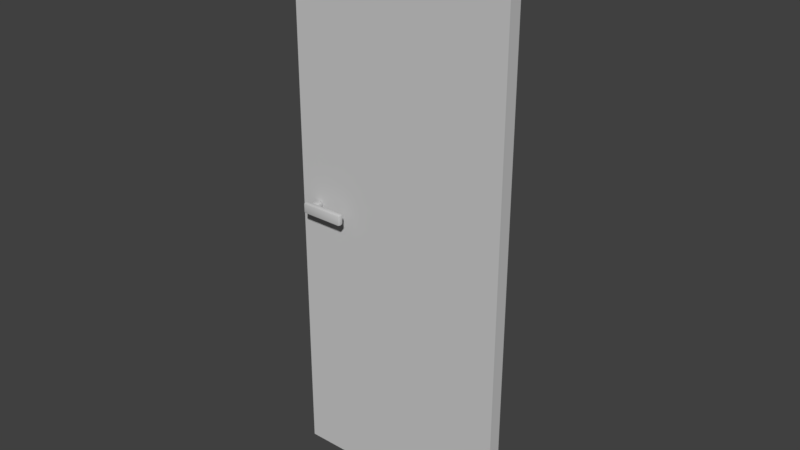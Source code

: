 # Source: Door.blend  (saved by Blender 2.79.0; exported with 4.5.12 LTS)
import bpy
from mathutils import Matrix  # noqa: F401  (used for matrix-valued properties, if any)

bpy.ops.wm.read_factory_settings(use_empty=True)
scene = bpy.context.scene
scene.name = 'Scene'

# ---- collections
col_collection_1 = bpy.data.collections.new('Collection 1'); scene.collection.children.link(col_collection_1)

# ---- materials (node trees are filled in below, after node groups)
mat_material__140 = bpy.data.materials.new('Material #140')
mat_material__140.alpha_threshold = 0.0
mat_material__140.use_transparent_shadow = False
mat_material__140.diffuse_color = (0.588, 0.588, 0.588, 1.0)
mat_material__140.specular_color = (0.9, 0.9, 0.9)
mat_material__140.roughness = 0.5
mat_material__140.specular_intensity = 0.0
mat_material__367 = bpy.data.materials.new('Material #367')
mat_material__367.alpha_threshold = 0.0
mat_material__367.use_transparent_shadow = False
mat_material__367.diffuse_color = (0.588, 0.588, 0.588, 1.0)
mat_material__367.specular_color = (0.9, 0.9, 0.9)
mat_material__367.roughness = 0.5
mat_material__367.specular_intensity = 0.0
mat_material__587_001 = bpy.data.materials.new('Material #587.001')
mat_material__587_001.alpha_threshold = 0.0
mat_material__587_001.use_transparent_shadow = False
mat_material__587_001.diffuse_color = (0.588, 0.588, 0.588, 1.0)
mat_material__587_001.specular_color = (0.9, 0.9, 0.9)
mat_material__587_001.roughness = 0.5
mat_material__587_001.specular_intensity = 0.0

# ---- material node trees

# ---- world
world_world = bpy.data.worlds.new('World'); scene.world = world_world
world_world.color = (0.05088, 0.05088, 0.05088)
world_world.use_sun_shadow = False
world_world.sun_shadow_jitter_overblur = 0.0
world_world.cycles.sampling_method = 'MANUAL'

# ---- meshes
me_untitled_243 = bpy.data.meshes.new('Untitled.243')
me_untitled_243.from_pydata([(6.569, 4.277, 2.122), (7.408, 4.277, 2.122), (7.408, 4.277, 0.007), (6.569, 4.277, 0.007), (6.569, 4.327, 2.122), (7.408, 4.327, 2.122), (7.408, 4.327, 0.007), (6.569, 4.327, 0.007)], [], [(5, 4, 0, 1), (6, 5, 1, 2), (4, 7, 3, 0), (2, 1, 0, 3), (4, 5, 6, 7)])
me_untitled_243.polygons.foreach_set('use_smooth', [True] * 5)
me_untitled_243.polygons.foreach_set('material_index', [1, 1, 1, 1, 1])
_k = set([(0, 1), (0, 3), (0, 4), (1, 2), (1, 5), (4, 5), (4, 7), (5, 6)])
me_untitled_243.attributes.new('sharp_edge', 'BOOLEAN', 'EDGE').data.foreach_set('value', [ (min(e.vertices), max(e.vertices)) in _k for e in me_untitled_243.edges])
_uv = me_untitled_243.uv_layers.new(name='UVChannel_1')
_uv.uv.foreach_set('vector', [0.9995, 0.9995, 0.0004995, 0.9995, 0.0004995, 0.0004995, 0.9995, 0.0004995, 0.9995, 0.9995, 0.0004995, 0.9995, 0.0004995, 0.0004995, 0.9995, 0.0004995, 0.9995, 0.9995, 0.0004995, 0.9995, 0.0004995, 0.0004995, 0.9995, 0.0004995, 0.9995, 0.0004997, 0.9995, 0.9995, 0.0004995, 0.9995, 0.0005001, 0.0004995, 0.9995, 0.9995, 0.0005001, 0.9995, 0.0004995, 0.0004997, 0.9995, 0.0004995])
_uv.active_render = True
_uv = me_untitled_243.uv_layers.new(name='UVChannel_2')
_uv.uv.foreach_set('vector', [0.5695, 0.4943, 0.5695, 0.569, 0.5655, 0.569, 0.5655, 0.4943, 0.995, 0.1893, 0.995, 0.001, 0.999, 0.001, 0.999, 0.1893, 0.1602, 0.7965, 0.1602, 0.9848, 0.1562, 0.9848, 0.1562, 0.7965, 0.7707, 0.1893, 0.7707, 0.001, 0.838, 0.001, 0.838, 0.1893, 0.08617, 0.7965, 0.1534, 0.7965, 0.1534, 0.9848, 0.08617, 0.9848])
me_untitled_243.materials.append(mat_material__140)
me_untitled_243.materials.append(mat_material__367)
me_untitled_243.materials.append(mat_material__587_001)
me_untitled_243.use_remesh_preserve_volume = False
me_untitled_243.use_remesh_preserve_attributes = False
me_untitled_243.use_mirror_vertex_groups = False
me_untitled_243.update()
me_untitled_243.normals_split_custom_set([tuple(v) for v in zip(*[iter([0.0, 0.0, 1.0, 0.0, 0.0, 1.0, 0.0, 0.0, 1.0, 0.0, 0.0, 1.0, 1.0, 0.0, 0.0, 1.0, 0.0, 0.0, 1.0, 0.0, 0.0, 1.0, 0.0, 0.0, -1.0, 0.0, 0.0, -1.0, 0.0, 0.0, -1.0, 0.0, 0.0, -1.0, 0.0, 0.0, 0.0, -1.0, 0.0, 0.0, -1.0, 0.0, 0.0, -1.0, 0.0, 0.0, -1.0, 0.0, 5.681e-07, 1.0, 0.0, 5.681e-07, 1.0, 0.0, 5.681e-07, 1.0, 0.0, 5.681e-07, 1.0, 0.0])] * 3)])
me_untitled_242 = bpy.data.meshes.new('Untitled.242')
me_untitled_242.from_pydata([(6.654, 4.236, 1.038), (6.654, 4.272, 1.038), (6.631, 4.272, 1.043), (6.659, 4.236, 1.051), (6.631, 4.272, 1.051), (6.631, 4.236, 1.043), (6.636, 4.236, 1.038), (6.659, 4.236, 1.043), (6.659, 4.272, 1.043), (6.636, 4.272, 1.038), (6.636, 4.236, 1.056), (6.631, 4.236, 1.051), (6.654, 4.236, 1.056), (6.654, 4.272, 1.056), (6.659, 4.272, 1.051), (6.636, 4.272, 1.056), (6.633, 4.233, 1.043), (6.633, 4.236, 1.039), (6.636, 4.233, 1.039), (6.658, 4.236, 1.039), (6.658, 4.233, 1.043), (6.654, 4.233, 1.039), (6.654, 4.276, 1.039), (6.658, 4.276, 1.043), (6.658, 4.272, 1.039), (6.633, 4.276, 1.043), (6.636, 4.276, 1.039), (6.633, 4.272, 1.039), (6.636, 4.233, 1.055), (6.633, 4.236, 1.055), (6.633, 4.233, 1.051), (6.658, 4.236, 1.055), (6.654, 4.233, 1.055), (6.658, 4.233, 1.051), (6.654, 4.276, 1.055), (6.658, 4.272, 1.055), (6.658, 4.276, 1.051), (6.633, 4.272, 1.055), (6.636, 4.276, 1.055), (6.633, 4.276, 1.051), (6.634, 4.233, 1.04), (6.657, 4.234, 1.039), (6.657, 4.275, 1.039), (6.633, 4.275, 1.04), (6.634, 4.233, 1.054), (6.658, 4.234, 1.054), (6.657, 4.276, 1.054), (6.633, 4.275, 1.054)], [], [(7, 8, 14, 3), (2, 5, 11, 4), (6, 9, 1, 0), (13, 15, 10, 12), (0, 41, 21), (1, 42, 24), (2, 43, 27), (3, 45, 33), (4, 47, 39), (7, 19, 24, 8), (8, 23, 36, 14), (14, 35, 31, 3), (2, 27, 17, 5), (11, 29, 37, 4), (16, 5, 17, 40), (40, 17, 6, 18), (0, 19, 41), (19, 7, 20, 41), (1, 22, 42), (42, 23, 8, 24), (2, 25, 43), (43, 26, 9, 27), (28, 10, 29, 44), (44, 29, 11, 30), (3, 31, 45), (31, 12, 32, 45), (34, 13, 35, 46), (46, 35, 14, 36), (4, 37, 47), (37, 15, 38, 47), (18, 6, 0, 21), (20, 7, 3, 33), (32, 12, 10, 28), (30, 11, 5, 16), (19, 0, 1, 24), (35, 13, 12, 31), (22, 1, 9, 26), (25, 2, 4, 39), (38, 15, 13, 34), (27, 9, 6, 17), (29, 10, 15, 37)])
me_untitled_242.polygons.foreach_set('use_smooth', [True] * 41)
me_untitled_242.polygons.foreach_set('material_index', [2, 2, 2, 2, 2, 2, 2, 2, 2, 2, 2, 2, 2, 2, 2, 2, 2, 2, 2, 2, 2, 2, 2, 2, 2, 2, 2, 2, 2, 2, 2, 2, 2, 2, 2, 2, 2, 2, 2, 2, 2])
_k = set([(1, 42), (2, 43), (17, 27), (17, 40), (19, 24), (19, 41), (24, 42), (27, 43), (29, 37), (29, 44), (31, 35), (31, 45), (35, 46), (37, 47)])
me_untitled_242.attributes.new('sharp_edge', 'BOOLEAN', 'EDGE').data.foreach_set('value', [ (min(e.vertices), max(e.vertices)) in _k for e in me_untitled_242.edges])
_uv = me_untitled_242.uv_layers.new(name='UVChannel_1')
_uv.uv.foreach_set('vector', [0.08437, 0.0025, 0.499, 0.0025, 0.499, 0.9975, 0.08437, 0.9975, 0.5844, 0.0025, 0.999, 0.0025, 0.999, 0.9975, 0.5844, 0.9975, 0.9975, 0.9975, 0.9975, 0.0025, 0.0025, 0.0025, 0.0025, 0.9975, 0.0025, 0.0025, 0.9975, 0.0025, 0.9975, 0.9975, 0.0025, 0.9975, 0.0025, 0.9975, 0.04167, 0.5, 0.04281, 0.5, 0.0025, 0.0025, 0.25, 0.0, 0.2507, 0.0025, 0.5844, 0.0025, 0.6875, 0.0, 0.7909, 0.0025, 0.08437, 0.9975, 0.0625, 1.0, 0.08375, 0.9975, 0.5844, 0.9975, 0.6875, 0.75, 0.5838, 0.9975, 0.08437, 0.0025, 0.04255, 0.5, 0.2507, 0.0025, 0.499, 0.0025, 0.499, 0.0025, 0.4996, 0.0025, 0.4996, 0.9975, 0.499, 0.9975, 0.499, 0.9975, 0.2507, 0.5, 0.04255, 0.9987, 0.08437, 0.9975, 0.5844, 0.0025, 0.7909, 0.0025, 0.9982, 0.5, 0.999, 0.0025, 0.999, 0.9975, 0.9982, 0.9975, 0.7913, 0.5, 0.5844, 0.9975, 0.4998, 0.00125, 0.999, 0.0025, 0.9982, 0.5, 0.5, 0.25, 0.5, 0.25, 0.9982, 0.5, 0.9975, 0.9975, 0.4989, 0.5, 0.0025, 0.9975, 0.04255, 0.5, 0.04167, 0.5, 0.04255, 0.5, 0.08437, 0.0025, 0.08375, 0.0025, 0.04167, 0.5, 0.0025, 0.0025, 0.2507, 0.00125, 0.25, 0.0, 0.25, 0.0, 0.4996, 0.0025, 0.499, 0.0025, 0.2507, 0.0025, 0.5844, 0.0025, 0.5835, 0.00125, 0.6875, 0.0, 0.6875, 0.0, 0.7903, 0.0025, 0.9975, 0.0025, 0.7909, 0.0025, 0.4994, 0.9987, 0.9975, 0.9975, 0.9982, 0.9975, 0.5, 1.0, 0.5, 1.0, 0.9982, 0.9975, 0.999, 0.9975, 0.4996, 0.9975, 0.08437, 0.9975, 0.04255, 0.9987, 0.0625, 1.0, 0.04255, 0.9987, 0.0025, 0.9975, 0.04281, 0.9975, 0.0625, 1.0, 0.2507, 0.5, 0.0025, 0.0025, 0.2507, 0.5, 0.375, 0.75, 0.375, 0.75, 0.2507, 0.5, 0.499, 0.9975, 0.4996, 0.9975, 0.5844, 0.9975, 0.7913, 0.5, 0.6875, 0.75, 0.7913, 0.5, 0.9975, 0.0025, 0.7903, 0.5, 0.6875, 0.75, 0.4989, 0.5, 0.9975, 0.9975, 0.0025, 0.9975, 0.04281, 0.5, 0.08375, 0.0025, 0.08437, 0.0025, 0.08437, 0.9975, 0.08375, 0.9975, 0.04281, 0.9975, 0.0025, 0.9975, 0.9975, 0.9975, 0.4994, 0.9987, 0.4996, 0.9975, 0.999, 0.9975, 0.999, 0.0025, 0.4998, 0.00125, 0.04255, 0.5, 0.0025, 0.9975, 0.0025, 0.0025, 0.2507, 0.0025, 0.2507, 0.5, 0.0025, 0.0025, 0.0025, 0.9975, 0.04255, 0.9987, 0.2507, 0.00125, 0.0025, 0.0025, 0.9975, 0.0025, 0.7903, 0.0025, 0.5835, 0.00125, 0.5844, 0.0025, 0.5844, 0.9975, 0.5838, 0.9975, 0.7903, 0.5, 0.9975, 0.0025, 0.0025, 0.0025, 0.2507, 0.5, 0.7909, 0.0025, 0.9975, 0.0025, 0.9975, 0.9975, 0.9982, 0.5, 0.9982, 0.9975, 0.9975, 0.9975, 0.9975, 0.0025, 0.7913, 0.5])
_uv.active_render = True
_uv = me_untitled_242.uv_layers.new(name='UVChannel_2')
_uv.uv.foreach_set('vector', [0.5275, 0.7849, 0.5275, 0.7817, 0.5281, 0.7817, 0.5281, 0.7849, 0.5244, 0.6749, 0.5215, 0.6749, 0.5215, 0.6742, 0.5244, 0.6742, 0.5281, 0.7931, 0.5252, 0.7931, 0.5252, 0.7915, 0.5281, 0.7915, 0.6105, 0.5731, 0.6119, 0.5731, 0.6119, 0.5763, 0.6105, 0.5763, 0.5281, 0.7915, 0.5283, 0.7913, 0.5284, 0.7915, 0.5252, 0.7915, 0.525, 0.7913, 0.5252, 0.7912, 0.5244, 0.6749, 0.5246, 0.6752, 0.5244, 0.6753, 0.5281, 0.7849, 0.5283, 0.7852, 0.5281, 0.7853, 0.5244, 0.6742, 0.5246, 0.674, 0.5247, 0.6742, 0.5275, 0.7849, 0.5272, 0.7849, 0.5272, 0.7817, 0.5275, 0.7817, 0.5275, 0.7817, 0.5275, 0.7814, 0.5281, 0.7814, 0.5281, 0.7817, 0.5281, 0.7817, 0.5284, 0.7817, 0.5284, 0.7849, 0.5281, 0.7849, 0.5244, 0.6749, 0.5244, 0.6753, 0.5215, 0.6753, 0.5215, 0.6749, 0.5215, 0.6742, 0.5215, 0.6739, 0.5244, 0.6739, 0.5244, 0.6742, 0.5212, 0.6749, 0.5215, 0.6749, 0.5215, 0.6753, 0.5212, 0.6752, 0.5284, 0.7933, 0.5281, 0.7934, 0.5281, 0.7931, 0.5284, 0.7931, 0.5281, 0.7915, 0.5281, 0.7912, 0.5283, 0.7913, 0.5272, 0.7849, 0.5275, 0.7849, 0.5275, 0.7853, 0.5272, 0.7852, 0.5252, 0.7915, 0.5249, 0.7915, 0.525, 0.7913, 0.5272, 0.7815, 0.5275, 0.7814, 0.5275, 0.7817, 0.5272, 0.7817, 0.5244, 0.6749, 0.5247, 0.6749, 0.5246, 0.6752, 0.525, 0.7934, 0.5249, 0.7931, 0.5252, 0.7931, 0.5252, 0.7934, 0.6119, 0.5766, 0.6119, 0.5763, 0.6122, 0.5763, 0.6121, 0.5766, 0.5212, 0.674, 0.5215, 0.6739, 0.5215, 0.6742, 0.5212, 0.6742, 0.5281, 0.7849, 0.5284, 0.7849, 0.5283, 0.7852, 0.6102, 0.5763, 0.6105, 0.5763, 0.6105, 0.5766, 0.6102, 0.5765, 0.6105, 0.5728, 0.6105, 0.5731, 0.6102, 0.5731, 0.6102, 0.5728, 0.5283, 0.7814, 0.5284, 0.7817, 0.5281, 0.7817, 0.5281, 0.7814, 0.5244, 0.6742, 0.5244, 0.6739, 0.5246, 0.674, 0.6122, 0.5731, 0.6119, 0.5731, 0.6119, 0.5728, 0.6122, 0.5728, 0.5284, 0.7931, 0.5281, 0.7931, 0.5281, 0.7915, 0.5284, 0.7915, 0.5275, 0.7853, 0.5275, 0.7849, 0.5281, 0.7849, 0.5281, 0.7853, 0.6105, 0.5766, 0.6105, 0.5763, 0.6119, 0.5763, 0.6119, 0.5766, 0.5212, 0.6742, 0.5215, 0.6742, 0.5215, 0.6749, 0.5212, 0.6749, 0.5281, 0.7912, 0.5281, 0.7915, 0.5252, 0.7915, 0.5252, 0.7912, 0.6102, 0.5731, 0.6105, 0.5731, 0.6105, 0.5763, 0.6102, 0.5763, 0.5249, 0.7915, 0.5252, 0.7915, 0.5252, 0.7931, 0.5249, 0.7931, 0.5247, 0.6749, 0.5244, 0.6749, 0.5244, 0.6742, 0.5247, 0.6742, 0.6119, 0.5728, 0.6119, 0.5731, 0.6105, 0.5731, 0.6105, 0.5728, 0.5252, 0.7934, 0.5252, 0.7931, 0.5281, 0.7931, 0.5281, 0.7934, 0.6122, 0.5763, 0.6119, 0.5763, 0.6119, 0.5731, 0.6122, 0.5731])
me_untitled_242.materials.append(mat_material__140)
me_untitled_242.materials.append(mat_material__367)
me_untitled_242.materials.append(mat_material__587_001)
me_untitled_242.use_remesh_preserve_volume = False
me_untitled_242.use_remesh_preserve_attributes = False
me_untitled_242.use_mirror_vertex_groups = False
me_untitled_242.update()
me_untitled_242.normals_split_custom_set([tuple(v) for v in zip(*[iter([0.9754, -0.1559, -0.1559, 0.9754, 0.156, -0.1559, 0.9754, 0.156, 0.1559, 0.982, -0.1334, 0.1334, -0.982, 0.1335, -0.1335, -0.9754, -0.156, -0.156, -0.9754, -0.156, 0.156, -0.982, 0.1335, 0.1335, -0.1559, -0.1559, -0.9754, -0.1559, 0.1559, -0.9754, 0.1334, 0.1334, -0.982, 0.1334, -0.1334, -0.982, 0.1559, 0.1559, 0.9754, -0.1559, 0.1559, 0.9754, -0.1559, -0.1559, 0.9754, 0.1559, -0.1559, 0.9754, 0.1334, -0.1334, -0.982, 0.212, -0.212, -0.954, 0.04684, -0.3159, -0.9476, 0.1334, 0.1334, -0.982, 0.212, 0.212, -0.954, 0.3159, 0.04678, -0.9476, -0.982, 0.1335, -0.1335, -0.9539, 0.2122, -0.2122, -0.9475, 0.04695, -0.3161, 0.982, -0.1334, 0.1334, 0.954, -0.212, 0.2119, 0.9477, -0.3157, 0.04684, -0.982, 0.1335, 0.1335, -0.9539, 0.2121, 0.2122, -0.9475, 0.3162, 0.04691, 0.9754, -0.1559, -0.1559, 0.9369, -0.1573, -0.3123, 0.9369, 0.1573, -0.3123, 0.9754, 0.156, -0.1559, 0.9754, 0.156, -0.1559, 0.9386, 0.3131, -0.1449, 0.9368, 0.3124, 0.1573, 0.9754, 0.156, 0.1559, 0.9754, 0.156, 0.1559, 0.9387, 0.1449, 0.3129, 0.9477, -0.0469, 0.3158, 0.982, -0.1334, 0.1334, -0.982, 0.1335, -0.1335, -0.9475, 0.04695, -0.3161, -0.9386, -0.145, -0.3131, -0.9754, -0.156, -0.156, -0.9754, -0.156, 0.156, -0.9386, -0.145, 0.313, -0.9476, 0.0468, 0.3161, -0.982, 0.1335, 0.1335, -0.9368, -0.3125, -0.1573, -0.9754, -0.156, -0.156, -0.9386, -0.145, -0.3131, -0.9045, -0.3016, -0.3015, -0.3015, -0.3015, -0.9046, -0.3129, -0.1449, -0.9387, -0.1559, -0.1559, -0.9754, -0.1572, -0.3123, -0.9369, 0.1334, -0.1334, -0.982, 0.3158, -0.04688, -0.9477, 0.212, -0.212, -0.954, 0.9369, -0.1573, -0.3123, 0.9754, -0.1559, -0.1559, 0.9387, -0.3129, -0.1449, 0.9045, -0.3016, -0.3015, 0.1334, 0.1334, -0.982, 0.04684, 0.3159, -0.9476, 0.212, 0.212, -0.954, 0.9045, 0.3015, -0.3016, 0.9386, 0.3131, -0.1449, 0.9754, 0.156, -0.1559, 0.9369, 0.1573, -0.3123, -0.982, 0.1335, -0.1335, -0.9475, 0.3162, -0.04691, -0.9539, 0.2122, -0.2122, -0.3015, 0.3016, -0.9045, -0.1449, 0.313, -0.9386, -0.1559, 0.1559, -0.9754, -0.3123, 0.1573, -0.9369, -0.1572, -0.3123, 0.9369, -0.1559, -0.1559, 0.9754, -0.3129, -0.1449, 0.9387, -0.3015, -0.3015, 0.9046, -0.9045, -0.3016, 0.3015, -0.9386, -0.145, 0.313, -0.9754, -0.156, 0.156, -0.9368, -0.3125, 0.1573, 0.982, -0.1334, 0.1334, 0.9477, -0.0469, 0.3158, 0.954, -0.212, 0.2119, 0.3122, -0.1573, 0.9369, 0.1559, -0.1559, 0.9754, 0.1448, -0.3129, 0.9387, 0.3014, -0.3015, 0.9046, 0.1572, 0.3123, 0.9369, 0.1559, 0.1559, 0.9754, 0.3128, 0.1449, 0.9387, 0.3015, 0.3014, 0.9046, 0.9045, 0.3015, 0.3015, 0.9387, 0.1449, 0.3129, 0.9754, 0.156, 0.1559, 0.9368, 0.3124, 0.1573, -0.982, 0.1335, 0.1335, -0.9476, 0.0468, 0.3161, -0.9539, 0.2121, 0.2122, -0.3123, 0.1573, 0.9369, -0.1559, 0.1559, 0.9754, -0.1449, 0.3129, 0.9386, -0.3015, 0.3016, 0.9045, -0.1572, -0.3123, -0.9369, -0.1559, -0.1559, -0.9754, 0.1334, -0.1334, -0.982, 0.04684, -0.3159, -0.9476, 0.9387, -0.3129, -0.1449, 0.9754, -0.1559, -0.1559, 0.982, -0.1334, 0.1334, 0.9477, -0.3157, 0.04684, 0.1448, -0.3129, 0.9387, 0.1559, -0.1559, 0.9754, -0.1559, -0.1559, 0.9754, -0.1572, -0.3123, 0.9369, -0.9368, -0.3125, 0.1573, -0.9754, -0.156, 0.156, -0.9754, -0.156, -0.156, -0.9368, -0.3125, -0.1573, 0.3158, -0.04688, -0.9477, 0.1334, -0.1334, -0.982, 0.1334, 0.1334, -0.982, 0.3159, 0.04678, -0.9476, 0.3128, 0.1449, 0.9387, 0.1559, 0.1559, 0.9754, 0.1559, -0.1559, 0.9754, 0.3122, -0.1573, 0.9369, 0.04684, 0.3159, -0.9476, 0.1334, 0.1334, -0.982, -0.1559, 0.1559, -0.9754, -0.1449, 0.313, -0.9386, -0.9475, 0.3162, -0.04691, -0.982, 0.1335, -0.1335, -0.982, 0.1335, 0.1335, -0.9475, 0.3162, 0.04691, -0.1449, 0.3129, 0.9386, -0.1559, 0.1559, 0.9754, 0.1559, 0.1559, 0.9754, 0.1572, 0.3123, 0.9369, -0.3123, 0.1573, -0.9369, -0.1559, 0.1559, -0.9754, -0.1559, -0.1559, -0.9754, -0.3129, -0.1449, -0.9387, -0.3129, -0.1449, 0.9387, -0.1559, -0.1559, 0.9754, -0.1559, 0.1559, 0.9754, -0.3123, 0.1573, 0.9369])] * 3)])
me_untitled_241 = bpy.data.meshes.new('Untitled.241')
me_untitled_241.from_pydata([(6.627, 4.23, 1.062), (6.632, 4.235, 1.032), (6.786, 4.235, 1.032), (6.786, 4.23, 1.067), (6.627, 4.22, 1.062), (6.632, 4.22, 1.027), (6.791, 4.22, 1.032), (6.786, 4.22, 1.067), (6.632, 4.23, 1.067), (6.632, 4.235, 1.062), (6.632, 4.23, 1.027), (6.627, 4.23, 1.032), (6.791, 4.23, 1.032), (6.786, 4.23, 1.027), (6.791, 4.23, 1.062), (6.786, 4.235, 1.062), (6.632, 4.215, 1.062), (6.632, 4.22, 1.067), (6.632, 4.215, 1.032), (6.627, 4.22, 1.032), (6.786, 4.215, 1.032), (6.786, 4.22, 1.027), (6.786, 4.215, 1.062), (6.791, 4.22, 1.062), (6.628, 4.23, 1.066), (6.632, 4.234, 1.066), (6.628, 4.234, 1.062), (6.632, 4.234, 1.029), (6.628, 4.23, 1.029), (6.628, 4.234, 1.032), (6.79, 4.234, 1.032), (6.79, 4.23, 1.029), (6.786, 4.234, 1.029), (6.79, 4.23, 1.066), (6.79, 4.234, 1.062), (6.786, 4.234, 1.066), (6.628, 4.216, 1.062), (6.632, 4.216, 1.066), (6.628, 4.22, 1.066), (6.632, 4.216, 1.029), (6.628, 4.216, 1.032), (6.628, 4.22, 1.029), (6.79, 4.216, 1.032), (6.786, 4.216, 1.029), (6.79, 4.22, 1.029), (6.786, 4.216, 1.066), (6.79, 4.216, 1.062), (6.79, 4.22, 1.066), (6.628, 4.233, 1.065), (6.629, 4.234, 1.03), (6.789, 4.234, 1.03), (6.789, 4.233, 1.066), (6.628, 4.217, 1.065), (6.629, 4.217, 1.029), (6.79, 4.217, 1.03), (6.789, 4.217, 1.066)], [], [(0, 11, 19, 4), (10, 13, 21, 5), (12, 14, 23, 6), (3, 8, 17, 7), (9, 15, 2, 1), (20, 22, 16, 18), (0, 48, 26), (1, 49, 29), (2, 50, 32), (3, 51, 35), (4, 52, 38), (5, 53, 41), (6, 54, 44), (7, 55, 47), (0, 26, 29, 11), (11, 28, 41, 19), (19, 40, 36, 4), (4, 38, 24, 0), (10, 27, 32, 13), (13, 31, 44, 21), (21, 43, 39, 5), (12, 30, 34, 14), (14, 33, 47, 23), (23, 46, 42, 6), (3, 35, 25, 8), (17, 37, 45, 7), (0, 24, 48), (24, 8, 25, 48), (48, 25, 9, 26), (1, 27, 49), (27, 10, 28, 49), (49, 28, 11, 29), (2, 30, 50), (30, 12, 31, 50), (50, 31, 13, 32), (3, 33, 51), (33, 14, 34, 51), (51, 34, 15, 35), (4, 36, 52), (36, 16, 37, 52), (52, 37, 17, 38), (5, 39, 53), (39, 18, 40, 53), (53, 40, 19, 41), (6, 42, 54), (42, 20, 43, 54), (54, 43, 21, 44), (7, 45, 55), (45, 22, 46, 55), (55, 46, 23, 47), (26, 9, 1, 29), (28, 10, 5, 41), (40, 18, 16, 36), (38, 17, 8, 24), (27, 1, 2, 32), (31, 12, 6, 44), (43, 20, 18, 39), (30, 2, 15, 34), (33, 3, 7, 47), (46, 22, 20, 42), (35, 15, 9, 25), (37, 16, 22, 45)])
me_untitled_241.polygons.foreach_set('use_smooth', [True] * 62)
me_untitled_241.polygons.foreach_set('material_index', [2, 2, 2, 2, 2, 2, 2, 2, 2, 2, 2, 2, 2, 2, 2, 2, 2, 2, 2, 2, 2, 2, 2, 2, 2, 2, 2, 2, 2, 2, 2, 2, 2, 2, 2, 2, 2, 2, 2, 2, 2, 2, 2, 2, 2, 2, 2, 2, 2, 2, 2, 2, 2, 2, 2, 2, 2, 2, 2, 2, 2, 2])
_k = set([(24, 38), (24, 48), (25, 35), (25, 48), (26, 29), (26, 48), (27, 32), (27, 49), (28, 41), (28, 49), (29, 49), (30, 34), (30, 50), (31, 44), (31, 50), (32, 50), (33, 47), (33, 51), (34, 51), (35, 51), (36, 40), (36, 52), (37, 45), (37, 52), (38, 52), (39, 43), (39, 53), (40, 53), (41, 53), (42, 46), (42, 54), (43, 54), (44, 54), (45, 55), (46, 55), (47, 55)])
me_untitled_241.attributes.new('sharp_edge', 'BOOLEAN', 'EDGE').data.foreach_set('value', [ (min(e.vertices), max(e.vertices)) in _k for e in me_untitled_241.edges])
_uv = me_untitled_241.uv_layers.new(name='UVChannel_1')
_uv.uv.foreach_set('vector', [0.0002083, 0.0025, 0.08312, 0.0025, 0.08312, 0.9975, 0.0002083, 0.9975, 0.08437, 0.0025, 0.499, 0.0025, 0.499, 0.9975, 0.08437, 0.9975, 0.5002, 0.0025, 0.5831, 0.0025, 0.5831, 0.9975, 0.5002, 0.9975, 0.5844, 0.0025, 0.999, 0.0025, 0.999, 0.9975, 0.5844, 0.9975, 0.9975, 0.9975, 0.9975, 0.0025, 0.0025, 0.0025, 0.0025, 0.9975, 0.0025, 0.0025, 0.9975, 0.0025, 0.9975, 0.9975, 0.0025, 0.9975, 0.0002083, 0.0025, 0.5, 0.25, 0.4989, 0.5, 0.0025, 0.9975, 0.04167, 0.5, 0.04281, 0.5, 0.0025, 0.0025, 0.25, 0.0, 0.2507, 0.0025, 0.5844, 0.0025, 0.6875, 0.0, 0.7909, 0.0025, 0.0002083, 0.9975, 0.5, 1.0, 0.4996, 0.9975, 0.08437, 0.9975, 0.0625, 1.0, 0.08375, 0.9975, 0.5002, 0.9975, 0.375, 0.75, 0.4996, 0.9975, 0.5844, 0.9975, 0.6875, 0.75, 0.5838, 0.9975, 0.0002083, 0.0025, 0.4989, 0.5, 0.04281, 0.5, 0.08312, 0.0025, 0.08312, 0.0025, 0.08375, 0.0025, 0.08375, 0.9975, 0.08312, 0.9975, 0.08312, 0.9975, 0.04281, 0.9975, 0.4994, 0.9987, 0.0002083, 0.9975, 0.0002083, 0.9975, 0.4996, 0.9975, 0.4998, 0.00125, 0.0002083, 0.0025, 0.08437, 0.0025, 0.04255, 0.5, 0.2507, 0.0025, 0.499, 0.0025, 0.499, 0.0025, 0.4996, 0.0025, 0.4996, 0.9975, 0.499, 0.9975, 0.499, 0.9975, 0.2507, 0.5, 0.04255, 0.9987, 0.08437, 0.9975, 0.5002, 0.0025, 0.2507, 0.00125, 0.7903, 0.0025, 0.5831, 0.0025, 0.5831, 0.0025, 0.5835, 0.00125, 0.5838, 0.9975, 0.5831, 0.9975, 0.5831, 0.9975, 0.7903, 0.5, 0.2507, 0.5, 0.5002, 0.9975, 0.5844, 0.0025, 0.7909, 0.0025, 0.9982, 0.5, 0.999, 0.0025, 0.999, 0.9975, 0.9982, 0.9975, 0.7913, 0.5, 0.5844, 0.9975, 0.0002083, 0.0025, 0.4998, 0.00125, 0.5, 0.25, 0.4998, 0.00125, 0.999, 0.0025, 0.9982, 0.5, 0.5, 0.25, 0.5, 0.25, 0.9982, 0.5, 0.9975, 0.9975, 0.4989, 0.5, 0.0025, 0.9975, 0.04255, 0.5, 0.04167, 0.5, 0.04255, 0.5, 0.08437, 0.0025, 0.08375, 0.0025, 0.04167, 0.5, 0.04167, 0.5, 0.08375, 0.0025, 0.08312, 0.0025, 0.04281, 0.5, 0.0025, 0.0025, 0.2507, 0.00125, 0.25, 0.0, 0.2507, 0.00125, 0.5002, 0.0025, 0.4996, 0.0025, 0.25, 0.0, 0.25, 0.0, 0.4996, 0.0025, 0.499, 0.0025, 0.2507, 0.0025, 0.5844, 0.0025, 0.5835, 0.00125, 0.6875, 0.0, 0.5835, 0.00125, 0.5831, 0.0025, 0.7903, 0.0025, 0.6875, 0.0, 0.6875, 0.0, 0.7903, 0.0025, 0.9975, 0.0025, 0.7909, 0.0025, 0.0002083, 0.9975, 0.4994, 0.9987, 0.5, 1.0, 0.4994, 0.9987, 0.9975, 0.9975, 0.9982, 0.9975, 0.5, 1.0, 0.5, 1.0, 0.9982, 0.9975, 0.999, 0.9975, 0.4996, 0.9975, 0.08437, 0.9975, 0.04255, 0.9987, 0.0625, 1.0, 0.04255, 0.9987, 0.0025, 0.9975, 0.04281, 0.9975, 0.0625, 1.0, 0.0625, 1.0, 0.04281, 0.9975, 0.08312, 0.9975, 0.08375, 0.9975, 0.5002, 0.9975, 0.2507, 0.5, 0.375, 0.75, 0.2507, 0.5, 0.0025, 0.0025, 0.2507, 0.5, 0.375, 0.75, 0.375, 0.75, 0.2507, 0.5, 0.499, 0.9975, 0.4996, 0.9975, 0.5844, 0.9975, 0.7913, 0.5, 0.6875, 0.75, 0.7913, 0.5, 0.9975, 0.0025, 0.7903, 0.5, 0.6875, 0.75, 0.6875, 0.75, 0.7903, 0.5, 0.5831, 0.9975, 0.5838, 0.9975, 0.4989, 0.5, 0.9975, 0.9975, 0.0025, 0.9975, 0.04281, 0.5, 0.08375, 0.0025, 0.08437, 0.0025, 0.08437, 0.9975, 0.08375, 0.9975, 0.04281, 0.9975, 0.0025, 0.9975, 0.9975, 0.9975, 0.4994, 0.9987, 0.4996, 0.9975, 0.999, 0.9975, 0.999, 0.0025, 0.4998, 0.00125, 0.04255, 0.5, 0.0025, 0.9975, 0.0025, 0.0025, 0.2507, 0.0025, 0.4996, 0.0025, 0.5002, 0.0025, 0.5002, 0.9975, 0.4996, 0.9975, 0.2507, 0.5, 0.0025, 0.0025, 0.0025, 0.9975, 0.04255, 0.9987, 0.2507, 0.00125, 0.0025, 0.0025, 0.9975, 0.0025, 0.7903, 0.0025, 0.5835, 0.00125, 0.5844, 0.0025, 0.5844, 0.9975, 0.5838, 0.9975, 0.7903, 0.5, 0.9975, 0.0025, 0.0025, 0.0025, 0.2507, 0.5, 0.7909, 0.0025, 0.9975, 0.0025, 0.9975, 0.9975, 0.9982, 0.5, 0.9982, 0.9975, 0.9975, 0.9975, 0.9975, 0.0025, 0.7913, 0.5])
_uv.active_render = True
_uv = me_untitled_241.uv_layers.new(name='UVChannel_2')
_uv.uv.foreach_set('vector', [0.5237, 0.7806, 0.5237, 0.7833, 0.5229, 0.7833, 0.5229, 0.7806, 0.5937, 0.5942, 0.5814, 0.5942, 0.5814, 0.5933, 0.5937, 0.5933, 0.6748, 0.2254, 0.6772, 0.2254, 0.6772, 0.2263, 0.6748, 0.2263, 0.5878, 0.4175, 0.6002, 0.4175, 0.6002, 0.4184, 0.5878, 0.4184, 0.6514, 0.2195, 0.6638, 0.2195, 0.6638, 0.2221, 0.6514, 0.2221, 0.6657, 0.2178, 0.6657, 0.2151, 0.678, 0.2151, 0.678, 0.2178, 0.5237, 0.7806, 0.5239, 0.7804, 0.524, 0.7806, 0.6514, 0.2221, 0.6512, 0.2224, 0.6511, 0.2221, 0.6638, 0.2221, 0.664, 0.2224, 0.6638, 0.2225, 0.5878, 0.4175, 0.5876, 0.4173, 0.5878, 0.4172, 0.5229, 0.7806, 0.5227, 0.7804, 0.5229, 0.7803, 0.5937, 0.5933, 0.594, 0.5931, 0.594, 0.5933, 0.6748, 0.2263, 0.6746, 0.2266, 0.6745, 0.2263, 0.5878, 0.4184, 0.5876, 0.4187, 0.5875, 0.4184, 0.5237, 0.7806, 0.524, 0.7806, 0.524, 0.7833, 0.5237, 0.7833, 0.5237, 0.7833, 0.5237, 0.7836, 0.5229, 0.7836, 0.5229, 0.7833, 0.5229, 0.7833, 0.5226, 0.7833, 0.5226, 0.7806, 0.5229, 0.7806, 0.5229, 0.7806, 0.5229, 0.7803, 0.5237, 0.7803, 0.5237, 0.7806, 0.5937, 0.5942, 0.5937, 0.5946, 0.5814, 0.5946, 0.5814, 0.5942, 0.5814, 0.5942, 0.5811, 0.5942, 0.5811, 0.5933, 0.5814, 0.5933, 0.5814, 0.5933, 0.5814, 0.593, 0.5937, 0.593, 0.5937, 0.5933, 0.6748, 0.2254, 0.6748, 0.2251, 0.6772, 0.2251, 0.6772, 0.2254, 0.6772, 0.2254, 0.6775, 0.2254, 0.6775, 0.2263, 0.6772, 0.2263, 0.6772, 0.2263, 0.6772, 0.2267, 0.6748, 0.2267, 0.6748, 0.2263, 0.5878, 0.4175, 0.5878, 0.4172, 0.6002, 0.4172, 0.6002, 0.4175, 0.6002, 0.4184, 0.6002, 0.4188, 0.5878, 0.4188, 0.5878, 0.4184, 0.5237, 0.7806, 0.5237, 0.7803, 0.5239, 0.7804, 0.6005, 0.4175, 0.6002, 0.4175, 0.6002, 0.4172, 0.6005, 0.4173, 0.6511, 0.2192, 0.6514, 0.2191, 0.6514, 0.2195, 0.6511, 0.2195, 0.6514, 0.2221, 0.6514, 0.2225, 0.6512, 0.2224, 0.5937, 0.5946, 0.5937, 0.5942, 0.594, 0.5942, 0.594, 0.5946, 0.524, 0.7836, 0.5237, 0.7836, 0.5237, 0.7833, 0.524, 0.7833, 0.6638, 0.2221, 0.6641, 0.2221, 0.664, 0.2224, 0.6748, 0.2251, 0.6748, 0.2254, 0.6745, 0.2254, 0.6746, 0.2251, 0.5812, 0.5946, 0.5811, 0.5942, 0.5814, 0.5942, 0.5814, 0.5946, 0.5878, 0.4175, 0.5875, 0.4175, 0.5876, 0.4173, 0.6775, 0.2254, 0.6772, 0.2254, 0.6772, 0.2251, 0.6775, 0.2252, 0.664, 0.2191, 0.6641, 0.2195, 0.6638, 0.2195, 0.6638, 0.2191, 0.5229, 0.7806, 0.5226, 0.7806, 0.5227, 0.7804, 0.6783, 0.2151, 0.678, 0.2151, 0.678, 0.2148, 0.6783, 0.2149, 0.6005, 0.4187, 0.6002, 0.4188, 0.6002, 0.4184, 0.6005, 0.4184, 0.5937, 0.5933, 0.5937, 0.593, 0.594, 0.5931, 0.678, 0.2181, 0.678, 0.2178, 0.6783, 0.2178, 0.6783, 0.2181, 0.5227, 0.7836, 0.5226, 0.7833, 0.5229, 0.7833, 0.5229, 0.7836, 0.6748, 0.2263, 0.6748, 0.2267, 0.6746, 0.2266, 0.6654, 0.2178, 0.6657, 0.2178, 0.6657, 0.2181, 0.6654, 0.218, 0.5811, 0.5931, 0.5814, 0.593, 0.5814, 0.5933, 0.5811, 0.5933, 0.5878, 0.4184, 0.5878, 0.4188, 0.5876, 0.4187, 0.6657, 0.2148, 0.6657, 0.2151, 0.6654, 0.2151, 0.6655, 0.2148, 0.6775, 0.2266, 0.6772, 0.2267, 0.6772, 0.2263, 0.6775, 0.2263, 0.6511, 0.2195, 0.6514, 0.2195, 0.6514, 0.2221, 0.6511, 0.2221, 0.594, 0.5942, 0.5937, 0.5942, 0.5937, 0.5933, 0.594, 0.5933, 0.6783, 0.2178, 0.678, 0.2178, 0.678, 0.2151, 0.6783, 0.2151, 0.6005, 0.4184, 0.6002, 0.4184, 0.6002, 0.4175, 0.6005, 0.4175, 0.6514, 0.2225, 0.6514, 0.2221, 0.6638, 0.2221, 0.6638, 0.2225, 0.6745, 0.2254, 0.6748, 0.2254, 0.6748, 0.2263, 0.6745, 0.2263, 0.6657, 0.2181, 0.6657, 0.2178, 0.678, 0.2178, 0.678, 0.2181, 0.6641, 0.2221, 0.6638, 0.2221, 0.6638, 0.2195, 0.6641, 0.2195, 0.5875, 0.4175, 0.5878, 0.4175, 0.5878, 0.4184, 0.5875, 0.4184, 0.6654, 0.2151, 0.6657, 0.2151, 0.6657, 0.2178, 0.6654, 0.2178, 0.6638, 0.2191, 0.6638, 0.2195, 0.6514, 0.2195, 0.6514, 0.2191, 0.678, 0.2148, 0.678, 0.2151, 0.6657, 0.2151, 0.6657, 0.2148])
me_untitled_241.materials.append(mat_material__140)
me_untitled_241.materials.append(mat_material__367)
me_untitled_241.materials.append(mat_material__587_001)
me_untitled_241.use_remesh_preserve_volume = False
me_untitled_241.use_remesh_preserve_attributes = False
me_untitled_241.use_mirror_vertex_groups = False
me_untitled_241.update()
me_untitled_241.normals_split_custom_set([tuple(v) for v in zip(*[iter([-0.982, 0.1335, 0.1335, -0.9754, 0.156, -0.156, -0.9754, -0.156, -0.156, -0.982, -0.1335, 0.1335, -0.1559, 0.1559, -0.9754, 0.1559, 0.1559, -0.9754, 0.1559, -0.1559, -0.9754, -0.1334, -0.1334, -0.982, 0.9754, 0.1559, -0.1559, 0.9754, 0.1559, 0.1559, 0.9754, -0.1559, 0.1559, 0.9821, -0.1333, -0.1333, 0.1334, 0.1334, 0.982, -0.1559, 0.1559, 0.9754, -0.1559, -0.1559, 0.9754, 0.1334, -0.1334, 0.982, -0.1559, 0.9754, 0.1559, 0.1559, 0.9754, 0.1559, 0.1334, 0.9821, -0.1333, -0.1334, 0.9821, -0.1333, 0.1559, -0.9754, -0.1559, 0.156, -0.9754, 0.1559, -0.1559, -0.9754, 0.1559, -0.1559, -0.9754, -0.1559, -0.982, 0.1335, 0.1335, -0.9539, 0.2121, 0.2122, -0.9475, 0.3162, 0.04694, -0.1334, 0.9821, -0.1333, -0.212, 0.9541, -0.2117, -0.3159, 0.9476, -0.04704, 0.1334, 0.9821, -0.1333, 0.212, 0.954, -0.2118, 0.04686, 0.9476, -0.316, 0.1334, 0.1334, 0.982, 0.2121, 0.2121, 0.954, 0.04687, 0.3158, 0.9477, -0.982, -0.1335, 0.1335, -0.9539, -0.2121, 0.2122, -0.9476, -0.0468, 0.3162, -0.1334, -0.1334, -0.982, -0.212, -0.2119, -0.954, -0.3159, -0.04678, -0.9476, 0.9821, -0.1333, -0.1333, 0.9541, -0.2118, -0.2119, 0.9477, -0.04678, -0.3157, 0.1334, -0.1334, 0.982, 0.2121, -0.2121, 0.954, 0.3159, -0.04692, 0.9476, -0.982, 0.1335, 0.1335, -0.9475, 0.3162, 0.04694, -0.9368, 0.3124, -0.1573, -0.9754, 0.156, -0.156, -0.9754, 0.156, -0.156, -0.9386, 0.1449, -0.3131, -0.9368, -0.1573, -0.3125, -0.9754, -0.156, -0.156, -0.9754, -0.156, -0.156, -0.9386, -0.313, -0.1449, -0.9475, -0.3162, 0.04691, -0.982, -0.1335, 0.1335, -0.982, -0.1335, 0.1335, -0.9476, -0.0468, 0.3162, -0.9476, 0.04679, 0.3161, -0.982, 0.1335, 0.1335, -0.1559, 0.1559, -0.9754, -0.1572, 0.3122, -0.9369, 0.1573, 0.3123, -0.9369, 0.1559, 0.1559, -0.9754, 0.1559, 0.1559, -0.9754, 0.3129, 0.1449, -0.9387, 0.3123, -0.1572, -0.9369, 0.1559, -0.1559, -0.9754, 0.1559, -0.1559, -0.9754, 0.1449, -0.3129, -0.9387, -0.04683, -0.3159, -0.9476, -0.1334, -0.1334, -0.982, 0.9754, 0.1559, -0.1559, 0.9369, 0.3122, -0.1573, 0.9387, 0.3128, 0.1449, 0.9754, 0.1559, 0.1559, 0.9754, 0.1559, 0.1559, 0.9369, 0.1572, 0.3122, 0.9369, -0.1573, 0.3122, 0.9754, -0.1559, 0.1559, 0.9754, -0.1559, 0.1559, 0.9387, -0.3128, 0.1449, 0.9477, -0.3157, -0.04684, 0.9821, -0.1333, -0.1333, 0.1334, 0.1334, 0.982, 0.04687, 0.3158, 0.9477, -0.1449, 0.3129, 0.9387, -0.1559, 0.1559, 0.9754, -0.1559, -0.1559, 0.9754, -0.1449, -0.3129, 0.9387, 0.04689, -0.3159, 0.9476, 0.1334, -0.1334, 0.982, -0.982, 0.1335, 0.1335, -0.9476, 0.04679, 0.3161, -0.9539, 0.2121, 0.2122, -0.3123, 0.1572, 0.9369, -0.1559, 0.1559, 0.9754, -0.1449, 0.3129, 0.9387, -0.3015, 0.3015, 0.9045, -0.3015, 0.9046, 0.3014, -0.1449, 0.9387, 0.3128, -0.1559, 0.9754, 0.1559, -0.3123, 0.9369, 0.1572, -0.1334, 0.9821, -0.1333, -0.04683, 0.9477, -0.3158, -0.212, 0.9541, -0.2117, -0.1572, 0.3122, -0.9369, -0.1559, 0.1559, -0.9754, -0.3129, 0.1449, -0.9387, -0.3015, 0.3014, -0.9046, -0.9045, 0.3015, -0.3016, -0.9386, 0.1449, -0.3131, -0.9754, 0.156, -0.156, -0.9368, 0.3124, -0.1573, 0.1334, 0.9821, -0.1333, 0.3158, 0.9477, -0.04683, 0.212, 0.954, -0.2118, 0.9369, 0.3122, -0.1573, 0.9754, 0.1559, -0.1559, 0.9387, 0.1449, -0.3128, 0.9046, 0.3014, -0.3015, 0.3016, 0.3015, -0.9045, 0.3129, 0.1449, -0.9387, 0.1559, 0.1559, -0.9754, 0.1573, 0.3123, -0.9369, 0.1334, 0.1334, 0.982, 0.3159, 0.04691, 0.9476, 0.2121, 0.2121, 0.954, 0.9369, 0.1572, 0.3122, 0.9754, 0.1559, 0.1559, 0.9387, 0.3128, 0.1449, 0.9045, 0.3015, 0.3016, 0.3015, 0.9046, 0.3014, 0.3129, 0.9387, 0.1449, 0.1559, 0.9754, 0.1559, 0.1573, 0.9369, 0.3122, -0.982, -0.1335, 0.1335, -0.9475, -0.3162, 0.04691, -0.9539, -0.2121, 0.2122, -0.3123, -0.9369, 0.1572, -0.1559, -0.9754, 0.1559, -0.1449, -0.9387, 0.3129, -0.3016, -0.9045, 0.3015, -0.3015, -0.3016, 0.9045, -0.1449, -0.3129, 0.9387, -0.1559, -0.1559, 0.9754, -0.3123, -0.1573, 0.9369, -0.1334, -0.1334, -0.982, -0.04683, -0.3159, -0.9476, -0.212, -0.2119, -0.954, -0.1573, -0.9369, -0.3123, -0.1559, -0.9754, -0.1559, -0.3129, -0.9387, -0.1449, -0.3015, -0.9045, -0.3015, -0.9045, -0.3015, -0.3016, -0.9386, -0.313, -0.1449, -0.9754, -0.156, -0.156, -0.9368, -0.1573, -0.3125, 0.9821, -0.1333, -0.1333, 0.9477, -0.3157, -0.04684, 0.9541, -0.2118, -0.2119, 0.3123, -0.9369, -0.1572, 0.1559, -0.9754, -0.1559, 0.1449, -0.9387, -0.3129, 0.3015, -0.9045, -0.3015, 0.3016, -0.3015, -0.9045, 0.1449, -0.3129, -0.9387, 0.1559, -0.1559, -0.9754, 0.3123, -0.1572, -0.9369, 0.1334, -0.1334, 0.982, 0.04689, -0.3159, 0.9476, 0.2121, -0.2121, 0.954, 0.1573, -0.9369, 0.3123, 0.156, -0.9754, 0.1559, 0.313, -0.9387, 0.1449, 0.3016, -0.9045, 0.3014, 0.9045, -0.3015, 0.3016, 0.9387, -0.3128, 0.1449, 0.9754, -0.1559, 0.1559, 0.9369, -0.1573, 0.3122, -0.3123, 0.9369, 0.1572, -0.1559, 0.9754, 0.1559, -0.1334, 0.9821, -0.1333, -0.3159, 0.9476, -0.04704, -0.3129, 0.1449, -0.9387, -0.1559, 0.1559, -0.9754, -0.1334, -0.1334, -0.982, -0.3159, -0.04678, -0.9476, -0.3129, -0.9387, -0.1449, -0.1559, -0.9754, -0.1559, -0.1559, -0.9754, 0.1559, -0.3123, -0.9369, 0.1572, -0.3123, -0.1573, 0.9369, -0.1559, -0.1559, 0.9754, -0.1559, 0.1559, 0.9754, -0.3123, 0.1572, 0.9369, -0.04683, 0.9477, -0.3158, -0.1334, 0.9821, -0.1333, 0.1334, 0.9821, -0.1333, 0.04686, 0.9476, -0.316, 0.9387, 0.1449, -0.3128, 0.9754, 0.1559, -0.1559, 0.9821, -0.1333, -0.1333, 0.9477, -0.04678, -0.3157, 0.1449, -0.9387, -0.3129, 0.1559, -0.9754, -0.1559, -0.1559, -0.9754, -0.1559, -0.1573, -0.9369, -0.3123, 0.3158, 0.9477, -0.04683, 0.1334, 0.9821, -0.1333, 0.1559, 0.9754, 0.1559, 0.3129, 0.9387, 0.1449, 0.3159, 0.04691, 0.9476, 0.1334, 0.1334, 0.982, 0.1334, -0.1334, 0.982, 0.3159, -0.04692, 0.9476, 0.313, -0.9387, 0.1449, 0.156, -0.9754, 0.1559, 0.1559, -0.9754, -0.1559, 0.3123, -0.9369, -0.1572, 0.1573, 0.9369, 0.3122, 0.1559, 0.9754, 0.1559, -0.1559, 0.9754, 0.1559, -0.1449, 0.9387, 0.3128, -0.1449, -0.9387, 0.3129, -0.1559, -0.9754, 0.1559, 0.156, -0.9754, 0.1559, 0.1573, -0.9369, 0.3123])] * 3)])

# ---- objects
ob_door_base = bpy.data.objects.new('Door base', me_untitled_243)
ob_door_back_wrist_1 = bpy.data.objects.new('Door back wrist 1', me_untitled_242)
ob_door_back_wrist_2 = bpy.data.objects.new('Door back wrist 2', me_untitled_241)
ob_door_front_wrist_1 = bpy.data.objects.new('Door front wrist 1', me_untitled_242)
ob_door_front_wrist_2 = bpy.data.objects.new('Door front wrist 2', me_untitled_241)

# ---- transforms, parenting, visibility, modifiers, constraints
ob_door_base.location = (-7.001, -4.313, 0.0)
ob_door_base.color = (0.8, 0.8, 0.8, 1.0)
ob_door_base.lineart.crease_threshold = 0.0
ob_door_back_wrist_1.parent = ob_door_base
ob_door_back_wrist_1.matrix_parent_inverse = Matrix(((1.0, 0.0, 0.0, 7.001), (0.0, 1.0, -4.371e-08, 4.313), (0.0, 4.371e-08, 1.0, 1.885e-07), (0.0, 0.0, 0.0, 1.0)))
ob_door_back_wrist_1.location = (-7.001, -4.218, 0.0)
ob_door_back_wrist_1.scale = (1.0, 1.0, 1.0)
ob_door_back_wrist_1.color = (0.8, 0.8, 0.8, 1.0)
ob_door_back_wrist_1.lineart.crease_threshold = 0.0
ob_door_back_wrist_2.parent = ob_door_base
ob_door_back_wrist_2.matrix_parent_inverse = Matrix(((1.0, 0.0, 0.0, 7.001), (0.0, 1.0, -4.371e-08, 4.313), (0.0, 4.371e-08, 1.0, 1.885e-07), (0.0, 0.0, 0.0, 1.0)))
ob_door_back_wrist_2.location = (-7.001, -4.158, 0.0)
ob_door_back_wrist_2.color = (0.8, 0.8, 0.8, 1.0)
ob_door_back_wrist_2.lineart.crease_threshold = 0.0
ob_door_front_wrist_1.parent = ob_door_base
ob_door_front_wrist_1.matrix_parent_inverse = Matrix(((1.0, 0.0, 0.0, 7.001), (0.0, 1.0, -4.371e-08, 4.313), (0.0, 4.371e-08, 1.0, 1.885e-07), (0.0, 0.0, 0.0, 1.0)))
ob_door_front_wrist_1.location = (-7.001, -4.313, 0.0)
ob_door_front_wrist_1.scale = (1.0, 1.0, 1.0)
ob_door_front_wrist_1.color = (0.8, 0.8, 0.8, 1.0)
ob_door_front_wrist_1.lineart.crease_threshold = 0.0
ob_door_front_wrist_2.parent = ob_door_base
ob_door_front_wrist_2.matrix_parent_inverse = Matrix(((1.0, 0.0, 0.0, 7.001), (0.0, 1.0, -4.371e-08, 4.313), (0.0, 4.371e-08, 1.0, 1.885e-07), (0.0, 0.0, 0.0, 1.0)))
ob_door_front_wrist_2.location = (-7.001, -4.313, 0.0)
ob_door_front_wrist_2.color = (0.8, 0.8, 0.8, 1.0)
ob_door_front_wrist_2.lineart.crease_threshold = 0.0

# ---- collection membership
col_collection_1.objects.link(ob_door_base)
col_collection_1.objects.link(ob_door_back_wrist_1)
col_collection_1.objects.link(ob_door_back_wrist_2)
col_collection_1.objects.link(ob_door_front_wrist_1)
col_collection_1.objects.link(ob_door_front_wrist_2)

# ---- scene / render settings (as saved in the file)
scene.frame_start = 1; scene.frame_end = 250; scene.frame_set(11)
scene.render.engine = 'BLENDER_EEVEE_NEXT'
scene.render.resolution_percentage = 50
scene.render.fps = 30
scene.render.dither_intensity = 0.0
scene.cycles.use_denoising = False
scene.cycles.samples = 128
scene.cycles.sampling_pattern = 'TABULATED_SOBOL'
scene.cycles.use_adaptive_sampling = False
scene.cycles.use_light_tree = False
scene.cycles.blur_glossy = 0.0
scene.cycles.sample_clamp_indirect = 0.0
scene.view_settings.view_transform = 'Standard'
bpy.context.view_layer.update()

# ---- added for rendering (the .blend has no active camera and no usable light): camera, sun
cam_auto = bpy.data.cameras.new('AutoCamera')
cam_auto.lens = 50.0
cam_auto.sensor_width = 36.0
cam_auto.clip_end = 1000.0
ob_auto_camera = bpy.data.objects.new('AutoCamera', cam_auto)
scene.collection.objects.link(ob_auto_camera)
ob_auto_camera.location = (2.0993, -2.54481, 2.75423)
ob_auto_camera.rotation_euler = (1.09748, -7.21219e-08, 0.694738)
scene.camera = ob_auto_camera
light_auto_sun = bpy.data.lights.new('AutoSun', 'SUN')
light_auto_sun.energy = 3.0
light_auto_sun.angle = 0.0523599
ob_auto_sun = bpy.data.objects.new('AutoSun', light_auto_sun)
scene.collection.objects.link(ob_auto_sun)
ob_auto_sun.rotation_euler = (0.872665, 0.174533, 0.523599)
bpy.context.view_layer.update()
